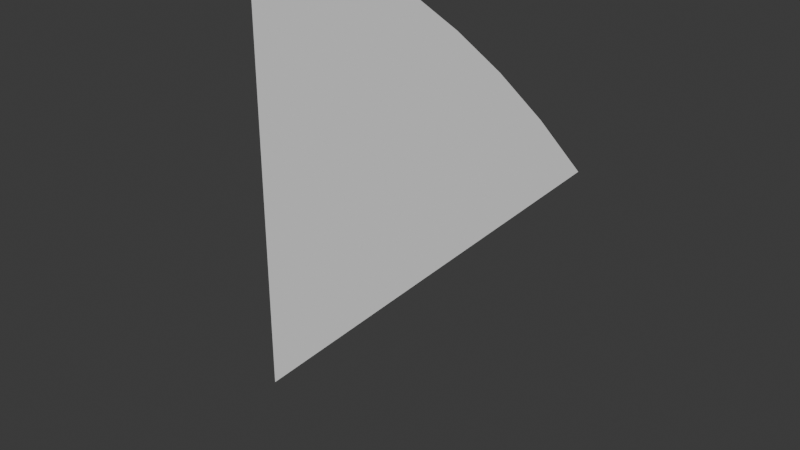 # Source: Scenario_Radial_Background_Part.blend  (saved by Blender 4.1.24; exported with 4.5.12 LTS)
import bpy
from mathutils import Matrix  # noqa: F401  (used for matrix-valued properties, if any)

bpy.ops.wm.read_factory_settings(use_empty=True)
scene = bpy.context.scene
scene.name = 'Scene'

# ---- collections
col_collection = bpy.data.collections.new('Collection'); scene.collection.children.link(col_collection)

# ---- world
world_world = bpy.data.worlds.new('World'); scene.world = world_world
world_world.use_nodes = True; world_world.node_tree.nodes.clear()
_N = world_world.node_tree.nodes; _L = world_world.node_tree.links
n0 = _N.new('ShaderNodeOutputWorld'); n0.name = 'World Output'; n0.location = (300, 300)
n1 = _N.new('ShaderNodeBackground'); n1.name = 'Background'; n1.location = (10, 300)
n1.inputs[0].default_value = (0.05088, 0.05088, 0.05088, 1.0)
_L.new(n1.outputs[0], n0.inputs[0])
n0.is_active_output = True
world_world.color = (0.05088, 0.05088, 0.05088)
world_world.use_sun_shadow = False
world_world.sun_shadow_jitter_overblur = 0.0

# ---- meshes
me_circle = bpy.data.meshes.new('Circle')
me_circle.from_pydata([(0.7071, 0.7071, 0.0), (0.0, 1.0, 0.0), (0.09802, 0.9952, 0.0), (0.4714, 0.8819, 0.0), (0.2903, 0.957, 0.0), (0.6344, 0.773, 0.0), (0.3827, 0.9239, 0.0), (0.1951, 0.9808, 0.0), (0.5556, 0.8315, 0.0), (0.0, 0.0, 0.0)], [], [(8, 9, 5), (0, 5, 9), (9, 2, 1), (7, 2, 9), (7, 9, 4), (4, 9, 6), (6, 9, 3), (3, 9, 8)])
_uv = me_circle.uv_layers.new(name='UVMap')
_uv.uv.foreach_set('vector', [0.0, 0.0, 0.0, 0.0, 0.0, 0.0, 0.0, 0.0, 0.0, 0.0, 0.0, 0.0, 0.0, 0.0, 0.0, 0.0, 0.0, 0.0, 0.0, 0.0, 0.0, 0.0, 0.0, 0.0, 0.0, 0.0, 0.0, 0.0, 0.0, 0.0, 0.0, 0.0, 0.0, 0.0, 0.0, 0.0, 0.0, 0.0, 0.0, 0.0, 0.0, 0.0, 0.0, 0.0, 0.0, 0.0, 0.0, 0.0])
me_circle.update()
me_circle.normals_split_custom_set([tuple(v) for v in zip(*[iter([0.0, 0.0, 1.0, 0.0, 0.0, 1.0, 0.0, 0.0, 1.0, 0.0, 0.0, 1.0, 0.0, 0.0, 1.0, 0.0, 0.0, 1.0, 0.0, 0.0, 1.0, 0.0, 0.0, 1.0, 0.0, 0.0, 1.0, 0.0, 0.0, 1.0, 0.0, 0.0, 1.0, 0.0, 0.0, 1.0, 0.0, 0.0, 1.0, 0.0, 0.0, 1.0, 0.0, 0.0, 1.0, 0.0, 0.0, 1.0, 0.0, 0.0, 1.0, 0.0, 0.0, 1.0, 0.0, 0.0, 1.0, 0.0, 0.0, 1.0, 0.0, 0.0, 1.0, 0.0, 0.0, 1.0, 0.0, 0.0, 1.0, 0.0, 0.0, 1.0])] * 3)])

# ---- objects
ob_circle = bpy.data.objects.new('Circle', me_circle)

# ---- transforms, parenting, visibility, modifiers, constraints
ob_circle.location = (0.0, 0.0, 0.0)
ob_circle.rotation_euler = (1.571, -0.0, 0.0)

# ---- collection membership
col_collection.objects.link(ob_circle)

# ---- scene / render settings (as saved in the file)
scene.frame_start = 1; scene.frame_end = 250; scene.frame_set(1)
scene.render.engine = 'BLENDER_EEVEE_NEXT'
scene.cycles.sampling_pattern = 'TABULATED_SOBOL'
scene.eevee.ray_tracing_options.trace_max_roughness = 0.0
bpy.context.view_layer.update()

# ---- added for rendering (the .blend has no active camera and no usable light): camera, sun
cam_auto = bpy.data.cameras.new('AutoCamera')
cam_auto.lens = 50.0
cam_auto.sensor_width = 36.0
cam_auto.clip_end = 1000.0
ob_auto_camera = bpy.data.objects.new('AutoCamera', cam_auto)
scene.collection.objects.link(ob_auto_camera)
ob_auto_camera.location = (1.48674, -1.35982, 1.40655)
ob_auto_camera.rotation_euler = (1.09748, -7.21219e-08, 0.694738)
scene.camera = ob_auto_camera
light_auto_sun = bpy.data.lights.new('AutoSun', 'SUN')
light_auto_sun.energy = 3.0
light_auto_sun.angle = 0.0523599
ob_auto_sun = bpy.data.objects.new('AutoSun', light_auto_sun)
scene.collection.objects.link(ob_auto_sun)
ob_auto_sun.rotation_euler = (0.872665, 0.174533, 0.523599)
bpy.context.view_layer.update()
